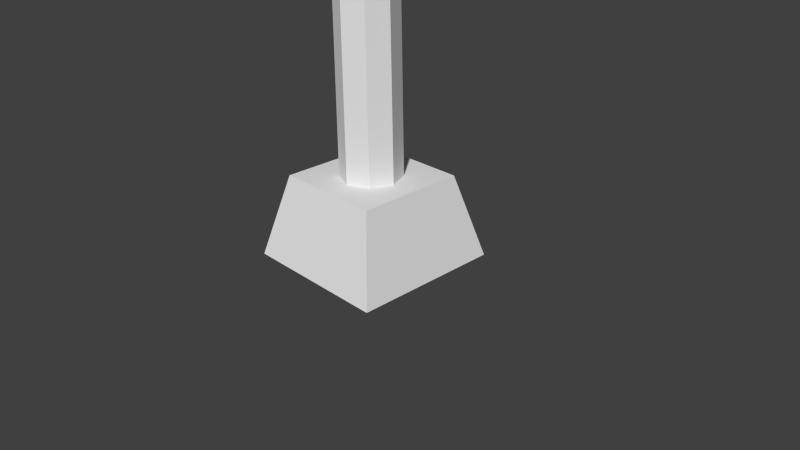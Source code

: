 # Source: traffic_pole.blend  (saved by Blender 2.72.0; exported with 4.5.12 LTS)
import bpy
from mathutils import Matrix  # noqa: F401  (used for matrix-valued properties, if any)

bpy.ops.wm.read_factory_settings(use_empty=True)
scene = bpy.context.scene
scene.name = 'Scene'

# ---- collections
col_collection_1 = bpy.data.collections.new('Collection 1'); scene.collection.children.link(col_collection_1)

# ---- world
world_world = bpy.data.worlds.new('World'); scene.world = world_world
world_world.color = (0.05088, 0.05088, 0.05088)
world_world.use_sun_shadow = False
world_world.sun_shadow_jitter_overblur = 0.0
world_world.cycles.sampling_method = 'MANUAL'
world_world.cycles.sample_map_resolution = 256

# ---- cameras
cam_camera = bpy.data.cameras.new('Camera')
cam_camera.clip_end = 100.0
cam_camera.lens = 35.0
cam_camera.sensor_width = 32.0
cam_camera.sensor_height = 18.0
cam_camera.ortho_scale = 7.314
cam_camera.dof.focus_distance = 0.0
cam_camera.dof.aperture_fstop = 128.0

# ---- meshes
me_cube_003 = bpy.data.meshes.new('Cube.003')
me_cube_003.from_pydata([(0.01041, -0.2281, 0.8171), (0.01041, -0.7398, 0.8171), (0.2155, -0.7132, 0.7321), (0.2155, -0.2281, 0.7321), (0.3004, -0.2281, 0.5271), (0.2462, -0.2281, 0.5213), (0.1765, -0.2281, 0.6895), (0.008219, -0.2281, 0.7592), (-0.16, -0.2281, 0.6895), (-0.2297, -0.2281, 0.5213), (-0.2796, -0.2281, 0.5271), (-0.1946, -0.2281, 0.7321), (-0.1946, -0.7132, 0.7321), (0.0736, -0.7132, 0.7321), (0.3004, -0.6488, 0.5271), (0.2271, -0.2281, 0.3977), (0.2468, -0.2281, 0.3977), (0.232, -0.6577, 0.5554), (-0.05716, -0.7132, 0.7321), (-0.2273, -0.6488, 0.5271), (-0.226, -0.2281, 0.3977), (-0.208, -0.2281, 0.3977), (-0.2796, -0.6488, 0.5271), (0.008219, -0.7217, 0.7592), (0.1765, -0.6998, 0.6895), (0.2468, -0.6082, 0.3977), (0.195, -0.2281, 0.3977), (0.2462, -0.647, 0.5213), (-0.1259, -0.7042, 0.7037), (-0.2297, -0.647, 0.5213), (-0.16, -0.6998, 0.6895), (-0.226, -0.6082, 0.3977), (-0.1785, -0.2281, 0.3977), (0.2438, -0.6488, 0.5271), (0.2271, -0.6082, 0.3977), (0.195, -0.6082, 0.3977), (-0.2223, -0.6414, 0.5034), (-0.2062, -0.6082, 0.3977), (-0.1785, -0.4969, 0.3977), (-0.1785, -0.6082, 0.3977), (0.01041, -0.2281, -0.442), (0.01041, -0.7398, -0.442), (0.2155, -0.7132, -0.5269), (0.2155, -0.2281, -0.5269), (0.3004, -0.2281, -0.732), (0.2462, -0.2281, -0.7378), (0.1765, -0.2281, -0.5695), (0.008219, -0.2281, -0.4999), (-0.16, -0.2281, -0.5695), (-0.2297, -0.2281, -0.7378), (-0.2796, -0.2281, -0.732), (-0.1946, -0.2281, -0.5269), (-0.1946, -0.7132, -0.5269), (0.0736, -0.7132, -0.5269), (0.3004, -0.6488, -0.732), (0.2271, -0.2281, -0.8614), (0.2468, -0.2281, -0.8614), (0.232, -0.6577, -0.7037), (-0.05716, -0.7132, -0.5269), (-0.2273, -0.6488, -0.732), (-0.226, -0.2281, -0.8614), (-0.208, -0.2281, -0.8614), (-0.2796, -0.6488, -0.732), (0.008219, -0.7217, -0.4999), (0.1765, -0.6998, -0.5695), (0.2468, -0.6082, -0.8614), (0.195, -0.2281, -0.8614), (0.2462, -0.647, -0.7378), (-0.1259, -0.7042, -0.5554), (-0.2297, -0.647, -0.7378), (-0.16, -0.6998, -0.5695), (-0.226, -0.6082, -0.8614), (-0.1785, -0.2281, -0.8614), (0.2438, -0.6488, -0.732), (0.2271, -0.6082, -0.8614), (0.195, -0.6082, -0.8614), (-0.2223, -0.6414, -0.7557), (-0.2062, -0.6082, -0.8614), (-0.1785, -0.4969, -0.8614), (-0.1785, -0.6082, -0.8614), (0.01041, -0.2281, 0.2003), (0.01041, -0.7398, 0.2003), (0.2155, -0.7132, 0.1154), (0.2155, -0.2281, 0.1154), (0.3004, -0.2281, -0.0897), (0.2462, -0.2281, -0.0955), (0.1765, -0.2281, 0.07275), (0.008219, -0.2281, 0.1424), (-0.16, -0.2281, 0.07275), (-0.2297, -0.2281, -0.0955), (-0.2796, -0.2281, -0.0897), (-0.1946, -0.2281, 0.1154), (-0.1946, -0.7132, 0.1154), (0.0736, -0.7132, 0.1154), (0.3004, -0.6488, -0.0897), (0.2271, -0.2281, -0.2191), (0.2468, -0.2281, -0.2191), (0.232, -0.6577, -0.06137), (-0.05716, -0.7132, 0.1154), (-0.2273, -0.6488, -0.0897), (-0.226, -0.2281, -0.2191), (-0.208, -0.2281, -0.2191), (-0.2796, -0.6488, -0.0897), (0.008219, -0.7217, 0.1424), (0.1765, -0.6998, 0.07275), (0.2468, -0.6082, -0.2191), (0.195, -0.2281, -0.2191), (0.2462, -0.647, -0.0955), (-0.1259, -0.7042, 0.08689), (-0.2297, -0.647, -0.0955), (-0.16, -0.6998, 0.07275), (-0.226, -0.6082, -0.2191), (-0.1785, -0.2281, -0.2191), (0.2438, -0.6488, -0.0897), (0.2271, -0.6082, -0.2191), (0.195, -0.6082, -0.2191), (-0.2223, -0.6414, -0.1134), (-0.2062, -0.6082, -0.2191), (-0.1785, -0.4969, -0.2191), (-0.1785, -0.6082, -0.2191), (-0.2489, 0.05004, -1.0), (0.2489, 0.05044, -1.0), (-0.2489, 0.05004, 1.0), (0.2489, 0.05044, 1.0), (0.3932, -0.1667, -1.0), (0.3298, -0.285, -1.0), (0.4135, -0.2258, -1.0), (0.3903, -0.2691, -1.0), (0.3298, -0.285, 1.0), (0.3932, -0.1667, 1.0), (0.3903, -0.2691, 1.0), (0.4135, -0.2258, 1.0), (-0.3299, -0.2853, -1.0), (-0.3932, -0.1671, -1.0), (-0.3903, -0.2695, -1.0), (-0.4135, -0.2262, -1.0), (-0.3932, -0.1671, 1.0), (-0.3299, -0.2853, 1.0), (-0.4135, -0.2262, 1.0), (-0.3903, -0.2695, 1.0)], [], [(0, 1, 2, 3), (11, 12, 1, 0), (3, 2, 14, 4), (6, 5, 27, 33, 17, 24), (24, 13, 23, 7, 6), (30, 19, 29, 9, 8), (10, 22, 12, 11), (12, 18, 23, 13, 2, 1), (14, 2, 13, 24, 17), (16, 4, 14, 25), (31, 22, 10, 20), (18, 12, 28), (33, 14, 17), (25, 14, 33, 27, 34), (35, 27, 5, 26), (30, 8, 7, 23, 18, 28), (29, 36, 39, 38, 9), (22, 36, 29, 19), (37, 36, 22, 31), (32, 9, 38), (28, 12, 22, 19, 30), (34, 27, 35), (39, 36, 37), (16, 25, 34, 35, 26, 15), (31, 20, 21, 32, 38, 39, 37), (40, 41, 42, 43), (51, 52, 41, 40), (43, 42, 54, 44), (46, 45, 67, 73, 57, 64), (64, 53, 63, 47, 46), (70, 59, 69, 49, 48), (50, 62, 52, 51), (52, 58, 63, 53, 42, 41), (54, 42, 53, 64, 57), (56, 44, 54, 65), (71, 62, 50, 60), (58, 52, 68), (73, 54, 57), (65, 54, 73, 67, 74), (75, 67, 45, 66), (70, 48, 47, 63, 58, 68), (69, 76, 79, 78, 49), (62, 76, 69, 59), (77, 76, 62, 71), (72, 49, 78), (68, 52, 62, 59, 70), (74, 67, 75), (79, 76, 77), (56, 65, 74, 75, 66, 55), (71, 60, 61, 72, 78, 79, 77), (80, 81, 82, 83), (91, 92, 81, 80), (83, 82, 94, 84), (86, 85, 107, 113, 97, 104), (104, 93, 103, 87, 86), (110, 99, 109, 89, 88), (90, 102, 92, 91), (92, 98, 103, 93, 82, 81), (94, 82, 93, 104, 97), (96, 84, 94, 105), (111, 102, 90, 100), (98, 92, 108), (113, 94, 97), (105, 94, 113, 107, 114), (115, 107, 85, 106), (110, 88, 87, 103, 98, 108), (109, 116, 119, 118, 89), (102, 116, 109, 99), (117, 116, 102, 111), (112, 89, 118), (108, 92, 102, 99, 110), (114, 107, 115), (119, 116, 117), (96, 105, 114, 115, 106, 95), (111, 100, 101, 112, 118, 119, 117), (132, 134, 135, 133, 120, 121, 124, 126, 127, 125), (122, 123, 121, 120), (128, 137, 132, 125), (123, 129, 124, 121), (128, 125, 127, 130), (130, 127, 126, 131), (131, 126, 124, 129), (128, 130, 131, 129, 123, 122, 136, 138, 139, 137), (132, 137, 139, 134), (134, 139, 138, 135), (135, 138, 136, 133), (136, 122, 120, 133)])
_uv = me_cube_003.uv_layers.new(name='UVMap')
_uv.uv.foreach_set('vector', [0.0, 0.0, 1.0, 0.0, 1.0, 1.0, 0.0, 1.0, 0.0, 0.0, 1.0, 0.0, 1.0, 1.0, 0.0, 1.0, 0.0, 0.0, 1.0, 0.0, 1.0, 1.0, 0.0, 1.0, 0.5, 1.0, 0.933, 0.75, 0.933, 0.25, 0.5, 0.0, 0.06699, 0.25, 0.06699, 0.75, 0.5, 1.0, 0.9755, 0.6545, 0.7939, 0.09549, 0.2061, 0.09549, 0.02447, 0.6545, 0.5, 1.0, 0.9755, 0.6545, 0.7939, 0.09549, 0.2061, 0.09549, 0.02447, 0.6545, 0.0, 0.0, 1.0, 0.0, 1.0, 1.0, 0.0, 1.0, 0.5, 1.0, 0.933, 0.75, 0.933, 0.25, 0.5, 0.0, 0.06699, 0.25, 0.06699, 0.75, 0.5, 1.0, 0.9755, 0.6545, 0.7939, 0.09549, 0.2061, 0.09549, 0.02447, 0.6545, 0.0, 0.0, 1.0, 0.0, 1.0, 1.0, 0.0, 1.0, 0.0, 0.0, 1.0, 0.0, 1.0, 1.0, 0.0, 1.0, 0.0, 0.0, 1.0, 0.0, 1.0, 1.0, 0.0, 0.0, 1.0, 0.0, 1.0, 1.0, 0.5, 1.0, 0.9755, 0.6545, 0.7939, 0.09549, 0.2061, 0.09549, 0.02447, 0.6545, 0.0, 0.0, 1.0, 0.0, 1.0, 1.0, 0.0, 1.0, 0.5, 1.0, 0.933, 0.75, 0.933, 0.25, 0.5, 0.0, 0.06699, 0.25, 0.06699, 0.75, 0.5, 1.0, 0.9755, 0.6545, 0.7939, 0.09549, 0.2061, 0.09549, 0.02447, 0.6545, 0.0, 0.0, 1.0, 0.0, 1.0, 1.0, 0.0, 1.0, 0.0, 0.0, 1.0, 0.0, 1.0, 1.0, 0.0, 1.0, 0.0, 0.0, 1.0, 0.0, 1.0, 1.0, 0.5, 1.0, 0.9755, 0.6545, 0.7939, 0.09549, 0.2061, 0.09549, 0.02447, 0.6545, 0.0, 0.0, 1.0, 0.0, 1.0, 1.0, 0.0, 0.0, 1.0, 0.0, 1.0, 1.0, 0.5, 1.0, 0.933, 0.75, 0.933, 0.25, 0.5, 0.0, 0.06699, 0.25, 0.06699, 0.75, 0.5, 1.0, 0.8909, 0.8117, 0.9875, 0.3887, 0.7169, 0.04952, 0.2831, 0.04952, 0.01254, 0.3887, 0.1091, 0.8117, 0.0, 0.0, 1.0, 0.0, 1.0, 1.0, 0.0, 1.0, 0.0, 0.0, 1.0, 0.0, 1.0, 1.0, 0.0, 1.0, 0.0, 0.0, 1.0, 0.0, 1.0, 1.0, 0.0, 1.0, 0.5, 1.0, 0.933, 0.75, 0.933, 0.25, 0.5, 0.0, 0.06699, 0.25, 0.06699, 0.75, 0.5, 1.0, 0.9755, 0.6545, 0.7939, 0.09549, 0.2061, 0.09549, 0.02447, 0.6545, 0.5, 1.0, 0.9755, 0.6545, 0.7939, 0.09549, 0.2061, 0.09549, 0.02447, 0.6545, 0.0, 0.0, 1.0, 0.0, 1.0, 1.0, 0.0, 1.0, 0.5, 1.0, 0.933, 0.75, 0.933, 0.25, 0.5, 0.0, 0.06699, 0.25, 0.06699, 0.75, 0.5, 1.0, 0.9755, 0.6545, 0.7939, 0.09549, 0.2061, 0.09549, 0.02447, 0.6545, 0.0, 0.0, 1.0, 0.0, 1.0, 1.0, 0.0, 1.0, 0.0, 0.0, 1.0, 0.0, 1.0, 1.0, 0.0, 1.0, 0.0, 0.0, 1.0, 0.0, 1.0, 1.0, 0.0, 0.0, 1.0, 0.0, 1.0, 1.0, 0.5, 1.0, 0.9755, 0.6545, 0.7939, 0.09549, 0.2061, 0.09549, 0.02447, 0.6545, 0.0, 0.0, 1.0, 0.0, 1.0, 1.0, 0.0, 1.0, 0.5, 1.0, 0.933, 0.75, 0.933, 0.25, 0.5, 0.0, 0.06699, 0.25, 0.06699, 0.75, 0.5, 1.0, 0.9755, 0.6545, 0.7939, 0.09549, 0.2061, 0.09549, 0.02447, 0.6545, 0.0, 0.0, 1.0, 0.0, 1.0, 1.0, 0.0, 1.0, 0.0, 0.0, 1.0, 0.0, 1.0, 1.0, 0.0, 1.0, 0.0, 0.0, 1.0, 0.0, 1.0, 1.0, 0.5, 1.0, 0.9755, 0.6545, 0.7939, 0.09549, 0.2061, 0.09549, 0.02447, 0.6545, 0.0, 0.0, 1.0, 0.0, 1.0, 1.0, 0.0, 0.0, 1.0, 0.0, 1.0, 1.0, 0.5, 1.0, 0.933, 0.75, 0.933, 0.25, 0.5, 0.0, 0.06699, 0.25, 0.06699, 0.75, 0.5, 1.0, 0.8909, 0.8117, 0.9875, 0.3887, 0.7169, 0.04952, 0.2831, 0.04952, 0.01254, 0.3887, 0.1091, 0.8117, 0.0, 0.0, 1.0, 0.0, 1.0, 1.0, 0.0, 1.0, 0.0, 0.0, 1.0, 0.0, 1.0, 1.0, 0.0, 1.0, 0.0, 0.0, 1.0, 0.0, 1.0, 1.0, 0.0, 1.0, 0.5, 1.0, 0.933, 0.75, 0.933, 0.25, 0.5, 0.0, 0.06699, 0.25, 0.06699, 0.75, 0.5, 1.0, 0.9755, 0.6545, 0.7939, 0.09549, 0.2061, 0.09549, 0.02447, 0.6545, 0.5, 1.0, 0.9755, 0.6545, 0.7939, 0.09549, 0.2061, 0.09549, 0.02447, 0.6545, 0.0, 0.0, 1.0, 0.0, 1.0, 1.0, 0.0, 1.0, 0.5, 1.0, 0.933, 0.75, 0.933, 0.25, 0.5, 0.0, 0.06699, 0.25, 0.06699, 0.75, 0.5, 1.0, 0.9755, 0.6545, 0.7939, 0.09549, 0.2061, 0.09549, 0.02447, 0.6545, 0.0, 0.0, 1.0, 0.0, 1.0, 1.0, 0.0, 1.0, 0.0, 0.0, 1.0, 0.0, 1.0, 1.0, 0.0, 1.0, 0.0, 0.0, 1.0, 0.0, 1.0, 1.0, 0.0, 0.0, 1.0, 0.0, 1.0, 1.0, 0.5, 1.0, 0.9755, 0.6545, 0.7939, 0.09549, 0.2061, 0.09549, 0.02447, 0.6545, 0.0, 0.0, 1.0, 0.0, 1.0, 1.0, 0.0, 1.0, 0.5, 1.0, 0.933, 0.75, 0.933, 0.25, 0.5, 0.0, 0.06699, 0.25, 0.06699, 0.75, 0.5, 1.0, 0.9755, 0.6545, 0.7939, 0.09549, 0.2061, 0.09549, 0.02447, 0.6545, 0.0, 0.0, 1.0, 0.0, 1.0, 1.0, 0.0, 1.0, 0.0, 0.0, 1.0, 0.0, 1.0, 1.0, 0.0, 1.0, 0.0, 0.0, 1.0, 0.0, 1.0, 1.0, 0.5, 1.0, 0.9755, 0.6545, 0.7939, 0.09549, 0.2061, 0.09549, 0.02447, 0.6545, 0.0, 0.0, 1.0, 0.0, 1.0, 1.0, 0.0, 0.0, 1.0, 0.0, 1.0, 1.0, 0.5, 1.0, 0.933, 0.75, 0.933, 0.25, 0.5, 0.0, 0.06699, 0.25, 0.06699, 0.75, 0.5, 1.0, 0.8909, 0.8117, 0.9875, 0.3887, 0.7169, 0.04952, 0.2831, 0.04952, 0.01254, 0.3887, 0.1091, 0.8117, 0.5, 1.0, 0.7939, 0.9045, 0.9755, 0.6545, 0.9755, 0.3455, 0.7939, 0.09549, 0.5, 0.0, 0.2061, 0.09549, 0.02447, 0.3455, 0.02447, 0.6545, 0.2061, 0.9045, 0.0, 0.0, 1.0, 0.0, 1.0, 1.0, 0.0, 1.0, 0.0, 0.0, 1.0, 0.0, 1.0, 1.0, 0.0, 1.0, 0.0, 0.0, 1.0, 0.0, 1.0, 1.0, 0.0, 1.0, 0.0, 0.0, 1.0, 0.0, 1.0, 1.0, 0.0, 1.0, 0.0, 0.0, 1.0, 0.0, 1.0, 1.0, 0.0, 1.0, 0.0, 0.0, 1.0, 0.0, 1.0, 1.0, 0.0, 1.0, 0.5, 1.0, 0.7939, 0.9045, 0.9755, 0.6545, 0.9755, 0.3455, 0.7939, 0.09549, 0.5, 0.0, 0.2061, 0.09549, 0.02447, 0.3455, 0.02447, 0.6545, 0.2061, 0.9045, 0.0, 0.0, 1.0, 0.0, 1.0, 1.0, 0.0, 1.0, 0.0, 0.0, 1.0, 0.0, 1.0, 1.0, 0.0, 1.0, 0.0, 0.0, 1.0, 0.0, 1.0, 1.0, 0.0, 1.0, 0.0, 0.0, 1.0, 0.0, 1.0, 1.0, 0.0, 1.0])
me_cube_003.use_remesh_preserve_volume = False
me_cube_003.use_remesh_preserve_attributes = False
me_cube_003.use_mirror_vertex_groups = False
me_cube_003.update()
me_cylinder = bpy.data.meshes.new('Cylinder')
me_cylinder.from_pydata([(0.3581, -9.939e-08, 16.03), (7.384, -2.739e-08, 16.18), (0.3599, 0.1478, 15.97), (7.386, 0.1038, 16.13), (0.3642, 0.209, 15.82), (7.389, 0.1468, 16.03), (0.3686, 0.1478, 15.67), (7.392, 0.1038, 15.93), (0.3704, -1.492e-07, 15.61), (7.393, -6.236e-08, 15.88), (0.3686, -0.1478, 15.67), (7.392, -0.1038, 15.93), (0.3642, -0.209, 15.82), (7.389, -0.1468, 16.03), (0.3599, -0.1478, 15.97), (7.386, -0.1038, 16.13), (-0.3993, -0.3993, 15.38), (-0.3993, 0.3993, 15.38), (0.4432, 0.3993, 15.38), (0.4432, -0.3993, 15.38), (-0.3993, -0.3993, 16.18), (-0.3993, 0.3993, 16.18), (0.3878, 0.3993, 16.18), (0.3878, -0.3993, 16.18), (0.0, 0.4, 1.059), (-2.077e-09, 0.3257, 15.42), (0.2828, 0.2828, 1.059), (0.2303, 0.2303, 15.42), (0.4, -1.748e-08, 1.059), (0.3257, -1.423e-08, 15.42), (0.2828, -0.2828, 1.059), (0.2303, -0.2303, 15.42), (-3.497e-08, -0.4, 1.059), (-3.055e-08, -0.3257, 15.42), (-0.2828, -0.2828, 1.059), (-0.2303, -0.2303, 15.42), (-0.4, 4.77e-09, 1.059), (-0.3257, 3.883e-09, 15.42), (-0.2828, 0.2828, 1.059), (-0.2303, 0.2303, 15.42), (-1.0, -1.0, 0.0), (-1.0, 1.0, 0.0), (1.0, 1.0, 0.0), (1.0, -1.0, 0.0), (-0.716, -0.716, 1.099), (-0.716, 0.716, 1.099), (0.716, 0.716, 1.099), (0.716, -0.716, 1.099)], [], [(0, 1, 3, 2), (2, 3, 5, 4), (4, 5, 7, 6), (6, 7, 9, 8), (8, 9, 11, 10), (10, 11, 13, 12), (3, 1, 15, 13, 11, 9, 7, 5), (14, 15, 1, 0), (12, 13, 15, 14), (0, 2, 4, 6, 8, 10, 12, 14), (20, 21, 17, 16), (21, 22, 18, 17), (22, 23, 19, 18), (23, 20, 16, 19), (16, 17, 18, 19), (23, 22, 21, 20), (24, 25, 27, 26), (26, 27, 29, 28), (28, 29, 31, 30), (30, 31, 33, 32), (32, 33, 35, 34), (34, 35, 37, 36), (27, 25, 39, 37, 35, 33, 31, 29), (38, 39, 25, 24), (36, 37, 39, 38), (24, 26, 28, 30, 32, 34, 36, 38), (44, 45, 41, 40), (45, 46, 42, 41), (46, 47, 43, 42), (47, 44, 40, 43), (40, 41, 42, 43), (47, 46, 45, 44)])
_uv = me_cylinder.uv_layers.new(name='UVMap')
_uv.uv.foreach_set('vector', [0.8476, 0.1393, 0.8476, 0.6288, 0.8323, 0.6289, 0.8258, 0.1394, 1.0, 0.1393, 0.9936, 0.6289, 0.978, 0.6289, 0.9778, 0.1393, 0.9778, 0.1393, 0.978, 0.6289, 0.963, 0.6289, 0.9565, 0.1393, 0.8694, 0.6288, 0.8758, 0.1394, 0.8911, 0.1393, 0.8911, 0.6287, 0.8911, 0.6287, 0.8911, 0.1393, 0.9064, 0.1394, 0.9129, 0.6288, 0.9565, 0.1393, 0.9499, 0.6289, 0.9349, 0.6289, 0.9351, 0.1393, 0.7917, 0.2975, 0.78, 0.292, 0.78, 0.2842, 0.7917, 0.2786, 0.8083, 0.2786, 0.82, 0.2842, 0.82, 0.292, 0.8083, 0.2975, 0.8694, 0.1394, 0.8629, 0.6289, 0.8476, 0.6288, 0.8476, 0.1393, 0.9351, 0.1393, 0.9349, 0.6289, 0.9193, 0.6289, 0.9129, 0.1393, 0.8489, 0.1303, 0.8323, 0.1382, 0.8088, 0.1382, 0.7921, 0.1303, 0.7921, 0.1192, 0.8088, 0.1113, 0.8323, 0.1113, 0.8489, 0.1191, 0.7921, 0.05564, 0.7921, 4.152e-09, 0.9097, 0.0, 0.9097, 0.05564, 0.6624, 0.3373, 0.6624, 0.2825, 0.78, 0.2786, 0.78, 0.3373, 0.7802, 0.3931, 0.6624, 0.3931, 0.6624, 0.3373, 0.7802, 0.3373, 0.6623, 0.3412, 0.6623, 0.396, 0.5447, 0.396, 0.5447, 0.3373, 0.6624, 0.3373, 0.5447, 0.3373, 0.5447, 0.2786, 0.6624, 0.2786, 0.9082, 0.05564, 0.9082, 0.1113, 0.7921, 0.1113, 0.7921, 0.05564, 0.04175, 0.0, 0.042, 0.9997, 0.008008, 1.0, 0.0, 0.0003747, 0.3336, 0.000606, 0.3258, 0.9986, 0.2919, 0.9981, 0.2919, 0.0, 0.2919, 0.0, 0.2919, 0.9981, 0.2579, 0.9986, 0.2502, 0.000606, 0.1668, 0.0003747, 0.1588, 1.0, 0.1248, 0.9997, 0.125, 0.0, 0.125, 0.0, 0.1248, 0.9997, 0.09089, 1.0, 0.08339, 0.0003747, 0.2502, 0.00039, 0.2424, 0.9999, 0.2085, 0.9996, 0.2085, 0.0, 0.5312, 0.3907, 0.5312, 0.408, 0.5052, 0.4203, 0.4685, 0.4203, 0.4425, 0.408, 0.4425, 0.3907, 0.4685, 0.3784, 0.5052, 0.3784, 0.08339, 0.0003747, 0.0759, 1.0, 0.042, 0.9997, 0.04175, 0.0, 0.2085, 0.0, 0.2085, 0.9996, 0.1745, 0.9999, 0.1668, 0.00039, 0.4106, 0.3784, 0.4425, 0.3935, 0.4425, 0.4148, 0.4106, 0.4299, 0.3655, 0.4299, 0.3336, 0.4148, 0.3336, 0.3935, 0.3655, 0.3784, 0.4982, 0.2589, 0.4982, 0.1591, 0.662, 0.1393, 0.662, 0.2786, 0.6284, 0.1195, 0.6284, 0.01974, 0.7921, 0.0, 0.7921, 0.1393, 0.3336, 0.2589, 0.3336, 0.1591, 0.4982, 0.1393, 0.4982, 0.2786, 0.8258, 0.1591, 0.8258, 0.2588, 0.662, 0.2786, 0.662, 0.1393, 0.3336, 0.1393, 0.3336, 2.491e-08, 0.6284, 0.0, 0.6284, 0.1393, 0.5447, 0.2786, 0.5447, 0.3784, 0.3336, 0.3784, 0.3336, 0.2786])
me_cylinder.use_remesh_preserve_volume = False
me_cylinder.use_remesh_preserve_attributes = False
me_cylinder.use_mirror_vertex_groups = False
me_cylinder.update()

# ---- objects
ob_cube_002 = bpy.data.objects.new('Cube.002', me_cube_003)
ob_cylinder = bpy.data.objects.new('Cylinder', me_cylinder)
ob_camera = bpy.data.objects.new('Camera', cam_camera)

# ---- transforms, parenting, visibility, modifiers, constraints
ob_cube_002.location = (6.724, -0.1686, 15.69)
ob_cube_002.scale = (0.918, 0.918, 0.918)
ob_cube_002.lineart.crease_threshold = 0.0
ob_cylinder.location = (0.0, 0.0, 0.0)
ob_cylinder.lineart.crease_threshold = 0.0
ob_camera.location = (7.481, -6.508, 5.344)
ob_camera.rotation_euler = (1.109, 0.01082, 0.8149)
ob_camera.lock_rotations_4d = False
ob_camera.empty_display_type = 'ARROWS'
ob_camera.color = (0.0, 0.0, 0.0, 0.0)
ob_camera.display_type = 'WIRE'
ob_camera.lineart.crease_threshold = 0.0

# ---- collection membership
col_collection_1.objects.link(ob_cube_002)
col_collection_1.objects.link(ob_cylinder)
col_collection_1.objects.link(ob_camera)

# ---- scene / render settings (as saved in the file)
scene.camera = ob_camera
scene.frame_start = 1; scene.frame_end = 250; scene.frame_set(1)
scene.render.engine = 'BLENDER_EEVEE_NEXT'
scene.render.resolution_percentage = 50
scene.render.dither_intensity = 0.0
scene.cycles.use_denoising = False
scene.cycles.samples = 10
scene.cycles.sampling_pattern = 'TABULATED_SOBOL'
scene.cycles.light_sampling_threshold = 0.0
scene.cycles.use_adaptive_sampling = False
scene.cycles.use_light_tree = False
scene.cycles.blur_glossy = 0.0
scene.cycles.pixel_filter_type = 'GAUSSIAN'
scene.cycles.sample_clamp_indirect = 0.0
scene.view_settings.view_transform = 'Standard'
bpy.context.view_layer.update()

# ---- added for rendering (the .blend has no usable light): sun
light_auto_sun = bpy.data.lights.new('AutoSun', 'SUN')
light_auto_sun.energy = 3.0
light_auto_sun.angle = 0.0523599
ob_auto_sun = bpy.data.objects.new('AutoSun', light_auto_sun)
scene.collection.objects.link(ob_auto_sun)
ob_auto_sun.rotation_euler = (0.872665, 0.174533, 0.523599)
bpy.context.view_layer.update()
